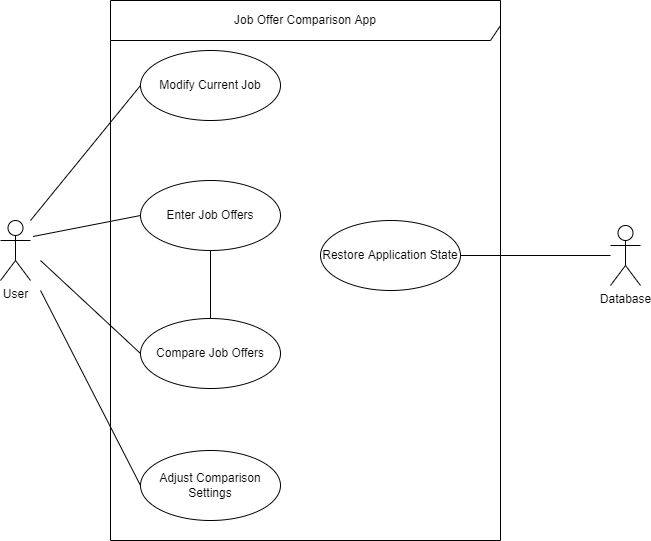

The diagram above was exported from draw.io. Its source (the exported page's mxGraphModel, read from the mxfile embedded in the PNG):
<mxGraphModel dx="1422" dy="786" grid="1" gridSize="10" guides="1" tooltips="1" connect="1" arrows="1" fold="1" page="1" pageScale="1" pageWidth="1169" pageHeight="826" background="none" math="0" shadow="0">
  <root>
    <mxCell id="0" />
    <mxCell id="1" parent="0" />
    <mxCell id="nvhPsd0lmJqOnutXMtg1-44" value="Job Offer Comparison App" style="shape=umlFrame;whiteSpace=wrap;html=1;width=540;height=40;" parent="1" vertex="1">
      <mxGeometry x="390" y="60" width="390" height="540" as="geometry" />
    </mxCell>
    <mxCell id="nvhPsd0lmJqOnutXMtg1-57" style="rounded=0;orthogonalLoop=1;jettySize=auto;html=1;entryX=0;entryY=0.5;entryDx=0;entryDy=0;endArrow=none;endFill=0;" parent="1" target="nvhPsd0lmJqOnutXMtg1-42" edge="1">
      <mxGeometry relative="1" as="geometry">
        <mxPoint x="310" y="280" as="sourcePoint" />
      </mxGeometry>
    </mxCell>
    <mxCell id="nvhPsd0lmJqOnutXMtg1-41" value="User" style="shape=umlActor;verticalLabelPosition=bottom;verticalAlign=top;html=1;" parent="1" vertex="1">
      <mxGeometry x="280" y="280" width="30" height="60" as="geometry" />
    </mxCell>
    <mxCell id="nvhPsd0lmJqOnutXMtg1-42" value="Modify Current Job" style="ellipse;whiteSpace=wrap;html=1;" parent="1" vertex="1">
      <mxGeometry x="420" y="110" width="140" height="70" as="geometry" />
    </mxCell>
    <mxCell id="nvhPsd0lmJqOnutXMtg1-47" value="Adjust Comparison Settings" style="ellipse;whiteSpace=wrap;html=1;" parent="1" vertex="1">
      <mxGeometry x="420" y="510" width="140" height="70" as="geometry" />
    </mxCell>
    <mxCell id="nvhPsd0lmJqOnutXMtg1-48" value="Enter Job Offers" style="ellipse;whiteSpace=wrap;html=1;" parent="1" vertex="1">
      <mxGeometry x="420" y="240" width="140" height="70" as="geometry" />
    </mxCell>
    <mxCell id="nvhPsd0lmJqOnutXMtg1-49" value="Compare Job Offers" style="ellipse;whiteSpace=wrap;html=1;" parent="1" vertex="1">
      <mxGeometry x="420" y="378" width="140" height="70" as="geometry" />
    </mxCell>
    <mxCell id="nvhPsd0lmJqOnutXMtg1-50" value="Database" style="shape=umlActor;verticalLabelPosition=bottom;verticalAlign=top;html=1;" parent="1" vertex="1">
      <mxGeometry x="890" y="285" width="30" height="60" as="geometry" />
    </mxCell>
    <mxCell id="nvhPsd0lmJqOnutXMtg1-55" value="Restore Application State" style="ellipse;whiteSpace=wrap;html=1;" parent="1" vertex="1">
      <mxGeometry x="600" y="280" width="140" height="70" as="geometry" />
    </mxCell>
    <mxCell id="nvhPsd0lmJqOnutXMtg1-58" style="rounded=0;orthogonalLoop=1;jettySize=auto;html=1;exitX=0.75;exitY=0.1;exitDx=0;exitDy=0;exitPerimeter=0;entryX=0;entryY=0.5;entryDx=0;entryDy=0;endArrow=none;endFill=0;" parent="1" target="nvhPsd0lmJqOnutXMtg1-48" edge="1">
      <mxGeometry relative="1" as="geometry">
        <mxPoint x="312.5" y="296" as="sourcePoint" />
        <mxPoint x="410" y="155" as="targetPoint" />
      </mxGeometry>
    </mxCell>
    <mxCell id="nvhPsd0lmJqOnutXMtg1-59" style="rounded=0;orthogonalLoop=1;jettySize=auto;html=1;entryX=0;entryY=0.5;entryDx=0;entryDy=0;endArrow=none;endFill=0;" parent="1" target="nvhPsd0lmJqOnutXMtg1-47" edge="1">
      <mxGeometry relative="1" as="geometry">
        <mxPoint x="320" y="350" as="sourcePoint" />
        <mxPoint x="410" y="285" as="targetPoint" />
      </mxGeometry>
    </mxCell>
    <mxCell id="nvhPsd0lmJqOnutXMtg1-60" style="rounded=0;orthogonalLoop=1;jettySize=auto;html=1;entryX=0;entryY=0.5;entryDx=0;entryDy=0;endArrow=none;endFill=0;" parent="1" target="nvhPsd0lmJqOnutXMtg1-49" edge="1">
      <mxGeometry relative="1" as="geometry">
        <mxPoint x="320" y="320" as="sourcePoint" />
        <mxPoint x="410" y="423" as="targetPoint" />
      </mxGeometry>
    </mxCell>
    <mxCell id="nvhPsd0lmJqOnutXMtg1-71" style="rounded=0;orthogonalLoop=1;jettySize=auto;html=1;exitX=1;exitY=0.5;exitDx=0;exitDy=0;endArrow=none;endFill=0;" parent="1" source="nvhPsd0lmJqOnutXMtg1-55" target="nvhPsd0lmJqOnutXMtg1-50" edge="1">
      <mxGeometry relative="1" as="geometry">
        <mxPoint x="660" y="131" as="sourcePoint" />
        <mxPoint x="767.5" y="110" as="targetPoint" />
      </mxGeometry>
    </mxCell>
    <mxCell id="nvhPsd0lmJqOnutXMtg1-72" style="rounded=0;orthogonalLoop=1;jettySize=auto;html=1;exitX=0.5;exitY=0;exitDx=0;exitDy=0;entryX=0.5;entryY=1;entryDx=0;entryDy=0;endArrow=none;endFill=0;" parent="1" source="nvhPsd0lmJqOnutXMtg1-49" target="nvhPsd0lmJqOnutXMtg1-48" edge="1">
      <mxGeometry relative="1" as="geometry">
        <mxPoint x="322.5" y="306" as="sourcePoint" />
        <mxPoint x="430" y="285" as="targetPoint" />
      </mxGeometry>
    </mxCell>
  </root>
</mxGraphModel>